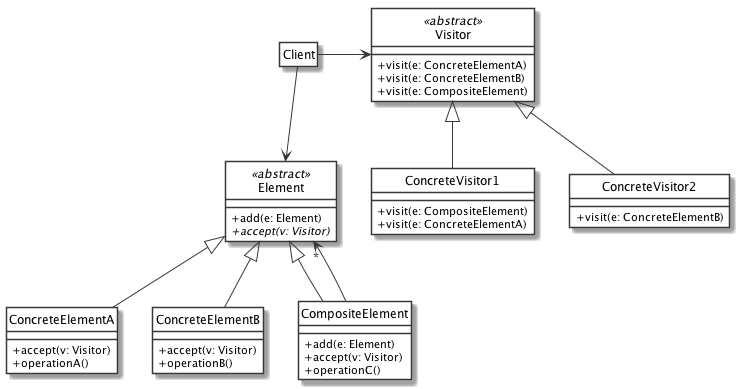

The diagram above was rendered by PlantUML. Its source (embedded in the PNG):
@startuml
' START STYLE
skinparam {
	monochrome true
	'shadowing false
	classBackgroundColor white
	noteBackgroundColor white
	classAttributeIconSize 0
	'linetype ortho
}
hide circle
' END STYLE

class Element <<abstract>> {
	+ add(e: Element)
	+ {abstract} accept(v: Visitor)
}

class ConcreteElementA extends Element {
	+ accept(v: Visitor)
	+ operationA()
}

class ConcreteElementB extends Element {
	+ accept(v: Visitor)
	+ operationB()
}

class CompositeElement extends Element {
	+ add(e: Element)
	+ accept(v: Visitor)
	+ operationC()
}

class Visitor <<abstract>> {
	+ visit(e: ConcreteElementA)
	+ visit(e: ConcreteElementB)
	+ visit(e: CompositeElement)
}

class ConcreteVisitor1 extends Visitor {
	+ visit(e: CompositeElement)
	+ visit(e: ConcreteElementA)
}

class ConcreteVisitor2 extends Visitor {
	+ visit(e: ConcreteElementB)
}

hide Client members

CompositeElement --> "*" Element
Element <-down- Client
Client -right-> Visitor



@enduml